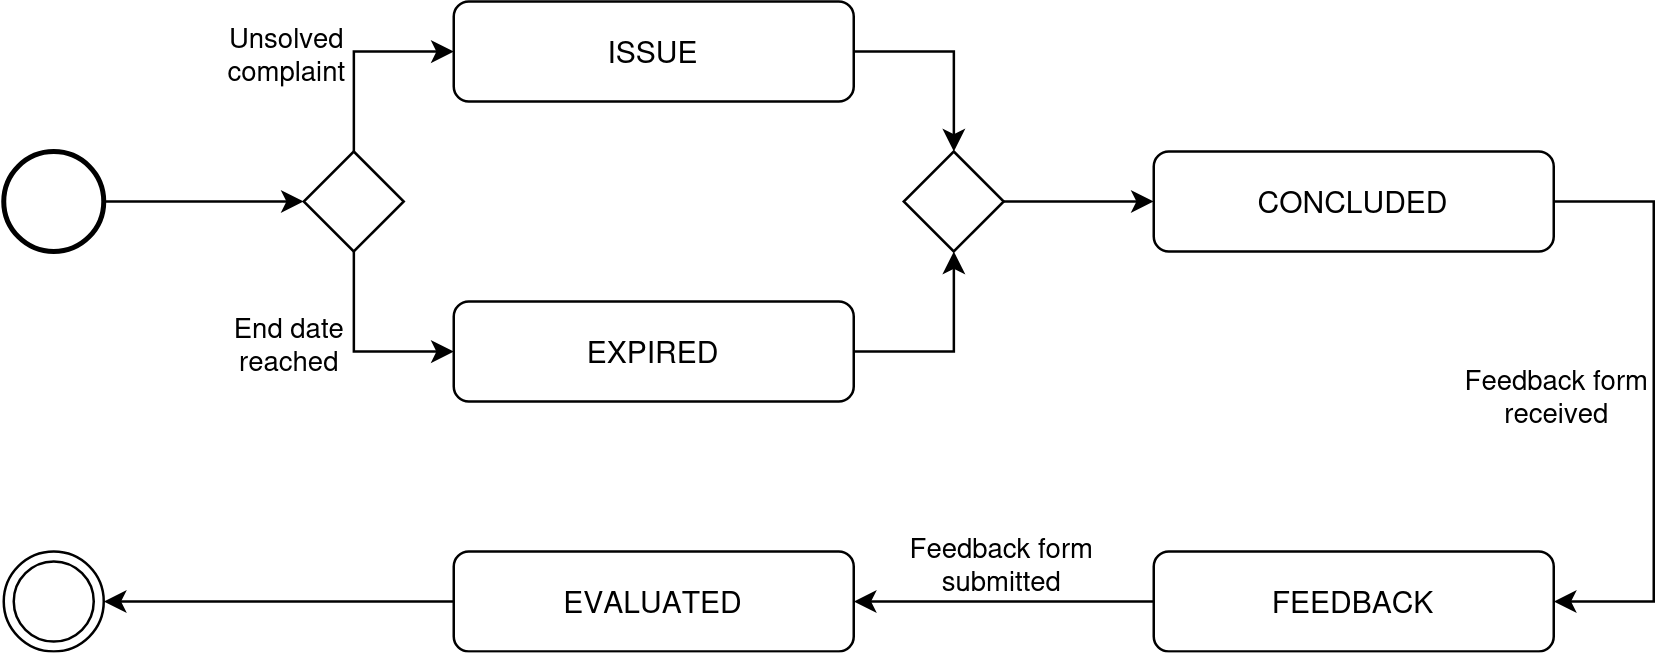

The diagram above was exported from draw.io. Its source (the exported page's mxGraphModel, read from the mxfile embedded in the PNG):
<mxGraphModel dx="1103" dy="635" grid="1" gridSize="10" guides="1" tooltips="1" connect="1" arrows="1" fold="1" page="1" pageScale="1" pageWidth="840" pageHeight="1120" math="0" shadow="0">
  <root>
    <mxCell id="0" />
    <mxCell id="1" parent="0" />
    <mxCell id="o7VkLso1IS-7w47UYfw7-8" style="edgeStyle=orthogonalEdgeStyle;rounded=0;orthogonalLoop=1;jettySize=auto;html=1;" parent="1" source="o7VkLso1IS-7w47UYfw7-1" target="4G3wFOuEVNOYqMwFpd4P-2" edge="1">
      <mxGeometry relative="1" as="geometry">
        <mxPoint x="200" y="160" as="sourcePoint" />
      </mxGeometry>
    </mxCell>
    <mxCell id="o7VkLso1IS-7w47UYfw7-1" value="" style="strokeWidth=2;html=1;shape=mxgraph.flowchart.start_2;whiteSpace=wrap;" parent="1" vertex="1">
      <mxGeometry x="100" y="140" width="40" height="40" as="geometry" />
    </mxCell>
    <mxCell id="o7VkLso1IS-7w47UYfw7-9" style="edgeStyle=orthogonalEdgeStyle;rounded=0;orthogonalLoop=1;jettySize=auto;html=1;" parent="1" source="o7VkLso1IS-7w47UYfw7-2" target="4G3wFOuEVNOYqMwFpd4P-6" edge="1">
      <mxGeometry relative="1" as="geometry" />
    </mxCell>
    <mxCell id="o7VkLso1IS-7w47UYfw7-2" value="ISSUE" style="rounded=1;whiteSpace=wrap;html=1;" parent="1" vertex="1">
      <mxGeometry x="280" y="80" width="160" height="40" as="geometry" />
    </mxCell>
    <mxCell id="o7VkLso1IS-7w47UYfw7-10" style="rounded=0;orthogonalLoop=1;jettySize=auto;html=1;" parent="1" source="o7VkLso1IS-7w47UYfw7-3" target="o7VkLso1IS-7w47UYfw7-4" edge="1">
      <mxGeometry relative="1" as="geometry">
        <Array as="points">
          <mxPoint x="760" y="160" />
          <mxPoint x="760" y="320" />
        </Array>
      </mxGeometry>
    </mxCell>
    <mxCell id="o7VkLso1IS-7w47UYfw7-18" value="&lt;div&gt;Feedback form&lt;/div&gt;&lt;div&gt;received&lt;br&gt;&lt;/div&gt;" style="edgeLabel;html=1;align=center;verticalAlign=middle;resizable=0;points=[];" parent="o7VkLso1IS-7w47UYfw7-10" vertex="1" connectable="0">
      <mxGeometry x="-0.0797" y="2" relative="1" as="geometry">
        <mxPoint x="-41" y="7" as="offset" />
      </mxGeometry>
    </mxCell>
    <mxCell id="o7VkLso1IS-7w47UYfw7-3" value="CONCLUDED" style="rounded=1;whiteSpace=wrap;html=1;" parent="1" vertex="1">
      <mxGeometry x="560" y="140" width="160" height="40" as="geometry" />
    </mxCell>
    <mxCell id="o7VkLso1IS-7w47UYfw7-4" value="FEEDBACK" style="rounded=1;whiteSpace=wrap;html=1;" parent="1" vertex="1">
      <mxGeometry x="560" y="300" width="160" height="40" as="geometry" />
    </mxCell>
    <mxCell id="o7VkLso1IS-7w47UYfw7-7" value="" style="ellipse;shape=doubleEllipse;whiteSpace=wrap;html=1;aspect=fixed;" parent="1" vertex="1">
      <mxGeometry x="100" y="300" width="40" height="40" as="geometry" />
    </mxCell>
    <mxCell id="o7VkLso1IS-7w47UYfw7-25" style="edgeStyle=orthogonalEdgeStyle;rounded=0;orthogonalLoop=1;jettySize=auto;html=1;" parent="1" source="o7VkLso1IS-7w47UYfw7-4" target="4G3wFOuEVNOYqMwFpd4P-11" edge="1">
      <mxGeometry relative="1" as="geometry">
        <mxPoint x="220" y="320.0000000000001" as="sourcePoint" />
      </mxGeometry>
    </mxCell>
    <mxCell id="4G3wFOuEVNOYqMwFpd4P-13" value="&lt;div&gt;Feedback form&lt;/div&gt;&lt;div&gt;submitted&lt;br&gt;&lt;/div&gt;" style="edgeLabel;html=1;align=center;verticalAlign=middle;resizable=0;points=[];" parent="o7VkLso1IS-7w47UYfw7-25" vertex="1" connectable="0">
      <mxGeometry x="0.0907" y="-2" relative="1" as="geometry">
        <mxPoint x="4" y="-13" as="offset" />
      </mxGeometry>
    </mxCell>
    <mxCell id="4G3wFOuEVNOYqMwFpd4P-3" style="edgeStyle=orthogonalEdgeStyle;rounded=0;orthogonalLoop=1;jettySize=auto;html=1;" parent="1" source="4G3wFOuEVNOYqMwFpd4P-2" target="o7VkLso1IS-7w47UYfw7-2" edge="1">
      <mxGeometry relative="1" as="geometry">
        <Array as="points">
          <mxPoint x="240" y="100" />
        </Array>
      </mxGeometry>
    </mxCell>
    <mxCell id="4G3wFOuEVNOYqMwFpd4P-9" value="&lt;div&gt;Unsolved&lt;/div&gt;&lt;div&gt;complaint&lt;br&gt;&lt;/div&gt;" style="edgeLabel;html=1;align=center;verticalAlign=middle;resizable=0;points=[];" parent="4G3wFOuEVNOYqMwFpd4P-3" vertex="1" connectable="0">
      <mxGeometry x="-0.0954" y="-1" relative="1" as="geometry">
        <mxPoint x="-28" y="-3" as="offset" />
      </mxGeometry>
    </mxCell>
    <mxCell id="4G3wFOuEVNOYqMwFpd4P-5" style="edgeStyle=orthogonalEdgeStyle;rounded=0;orthogonalLoop=1;jettySize=auto;html=1;" parent="1" source="4G3wFOuEVNOYqMwFpd4P-2" target="4G3wFOuEVNOYqMwFpd4P-4" edge="1">
      <mxGeometry relative="1" as="geometry">
        <Array as="points">
          <mxPoint x="240" y="220" />
        </Array>
      </mxGeometry>
    </mxCell>
    <mxCell id="4G3wFOuEVNOYqMwFpd4P-10" value="&lt;div&gt;End date&lt;/div&gt;&lt;div&gt;reached&lt;br&gt;&lt;/div&gt;" style="edgeLabel;html=1;align=center;verticalAlign=middle;resizable=0;points=[];" parent="4G3wFOuEVNOYqMwFpd4P-5" vertex="1" connectable="0">
      <mxGeometry x="-0.0694" y="-3" relative="1" as="geometry">
        <mxPoint x="-23" y="-1" as="offset" />
      </mxGeometry>
    </mxCell>
    <mxCell id="4G3wFOuEVNOYqMwFpd4P-2" value="" style="rhombus;whiteSpace=wrap;html=1;" parent="1" vertex="1">
      <mxGeometry x="220" y="140" width="40" height="40" as="geometry" />
    </mxCell>
    <mxCell id="4G3wFOuEVNOYqMwFpd4P-7" style="edgeStyle=orthogonalEdgeStyle;rounded=0;orthogonalLoop=1;jettySize=auto;html=1;" parent="1" source="4G3wFOuEVNOYqMwFpd4P-4" target="4G3wFOuEVNOYqMwFpd4P-6" edge="1">
      <mxGeometry relative="1" as="geometry" />
    </mxCell>
    <mxCell id="4G3wFOuEVNOYqMwFpd4P-4" value="EXPIRED" style="rounded=1;whiteSpace=wrap;html=1;" parent="1" vertex="1">
      <mxGeometry x="280" y="200" width="160" height="40" as="geometry" />
    </mxCell>
    <mxCell id="4G3wFOuEVNOYqMwFpd4P-8" style="edgeStyle=orthogonalEdgeStyle;rounded=0;orthogonalLoop=1;jettySize=auto;html=1;" parent="1" source="4G3wFOuEVNOYqMwFpd4P-6" target="o7VkLso1IS-7w47UYfw7-3" edge="1">
      <mxGeometry relative="1" as="geometry" />
    </mxCell>
    <mxCell id="4G3wFOuEVNOYqMwFpd4P-6" value="" style="rhombus;whiteSpace=wrap;html=1;" parent="1" vertex="1">
      <mxGeometry x="460" y="140" width="40" height="40" as="geometry" />
    </mxCell>
    <mxCell id="4G3wFOuEVNOYqMwFpd4P-12" style="edgeStyle=orthogonalEdgeStyle;rounded=0;orthogonalLoop=1;jettySize=auto;html=1;" parent="1" source="4G3wFOuEVNOYqMwFpd4P-11" target="o7VkLso1IS-7w47UYfw7-7" edge="1">
      <mxGeometry relative="1" as="geometry" />
    </mxCell>
    <mxCell id="4G3wFOuEVNOYqMwFpd4P-11" value="EVALUATED" style="rounded=1;whiteSpace=wrap;html=1;" parent="1" vertex="1">
      <mxGeometry x="280" y="300" width="160" height="40" as="geometry" />
    </mxCell>
  </root>
</mxGraphModel>